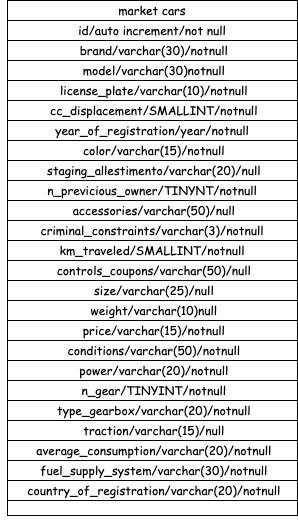

The diagram above was exported from draw.io. Its source (the exported page's mxGraphModel, read from the mxfile embedded in the PNG):
<mxGraphModel dx="946" dy="589" grid="1" gridSize="10" guides="1" tooltips="1" connect="1" arrows="1" fold="1" page="1" pageScale="1" pageWidth="827" pageHeight="1169" math="0" shadow="0">
  <root>
    <mxCell id="0" />
    <mxCell id="1" parent="0" />
    <mxCell id="2eht1A0UM8ij6Oc1U6w4-8" style="edgeStyle=orthogonalEdgeStyle;rounded=0;orthogonalLoop=1;jettySize=auto;html=1;exitX=0.5;exitY=1;exitDx=0;exitDy=0;fontFamily=Comic Sans MS;" edge="1" parent="1" source="2eht1A0UM8ij6Oc1U6w4-1">
      <mxGeometry relative="1" as="geometry">
        <mxPoint x="225" y="320" as="targetPoint" />
        <Array as="points">
          <mxPoint x="225" y="510" />
          <mxPoint x="80" y="510" />
          <mxPoint x="80" y="180" />
          <mxPoint x="225" y="180" />
        </Array>
      </mxGeometry>
    </mxCell>
    <mxCell id="2eht1A0UM8ij6Oc1U6w4-1" value="" style="whiteSpace=wrap;html=1;aspect=fixed;" vertex="1" parent="1">
      <mxGeometry x="80" y="225" width="290" height="290" as="geometry" />
    </mxCell>
    <mxCell id="2eht1A0UM8ij6Oc1U6w4-2" value="id/auto increment/not null" style="rounded=1;whiteSpace=wrap;html=1;arcSize=0;fontFamily=Comic Sans MS;" vertex="1" parent="1">
      <mxGeometry x="80" y="20" width="290" height="20" as="geometry" />
    </mxCell>
    <mxCell id="2eht1A0UM8ij6Oc1U6w4-4" value="&amp;nbsp;brand/varchar(30)/notnull" style="rounded=1;whiteSpace=wrap;html=1;arcSize=0;fontFamily=Comic Sans MS;" vertex="1" parent="1">
      <mxGeometry x="80" y="40" width="290" height="20" as="geometry" />
    </mxCell>
    <mxCell id="2eht1A0UM8ij6Oc1U6w4-5" value="&amp;nbsp;model/varchar(30)notnull" style="rounded=1;whiteSpace=wrap;html=1;arcSize=0;fontFamily=Comic Sans MS;" vertex="1" parent="1">
      <mxGeometry x="80" y="60" width="290" height="20" as="geometry" />
    </mxCell>
    <mxCell id="2eht1A0UM8ij6Oc1U6w4-6" value="&amp;nbsp;license_plate/varchar(10)/notnull" style="rounded=1;whiteSpace=wrap;html=1;arcSize=0;fontFamily=Comic Sans MS;" vertex="1" parent="1">
      <mxGeometry x="80" y="80" width="290" height="20" as="geometry" />
    </mxCell>
    <mxCell id="2eht1A0UM8ij6Oc1U6w4-7" value="&amp;nbsp;cc_displacement/SMALLINT/notnull" style="rounded=1;whiteSpace=wrap;html=1;arcSize=0;fontFamily=Comic Sans MS;" vertex="1" parent="1">
      <mxGeometry x="80" y="100" width="290" height="20" as="geometry" />
    </mxCell>
    <mxCell id="2eht1A0UM8ij6Oc1U6w4-9" value="year_of_registration/year/notnull" style="rounded=1;whiteSpace=wrap;html=1;arcSize=0;fontFamily=Comic Sans MS;" vertex="1" parent="1">
      <mxGeometry x="80" y="120" width="290" height="20" as="geometry" />
    </mxCell>
    <mxCell id="2eht1A0UM8ij6Oc1U6w4-10" value="&amp;nbsp;color/varchar(15)/notnull" style="rounded=1;whiteSpace=wrap;html=1;arcSize=0;fontFamily=Comic Sans MS;" vertex="1" parent="1">
      <mxGeometry x="80" y="140" width="290" height="20" as="geometry" />
    </mxCell>
    <mxCell id="2eht1A0UM8ij6Oc1U6w4-11" value="&amp;nbsp;staging_allestimento/varchar(20)/null" style="rounded=1;whiteSpace=wrap;html=1;arcSize=0;fontFamily=Comic Sans MS;" vertex="1" parent="1">
      <mxGeometry x="80" y="160" width="290" height="20" as="geometry" />
    </mxCell>
    <mxCell id="2eht1A0UM8ij6Oc1U6w4-12" value="n_previcious_owner/TINYNT/notnull" style="rounded=1;whiteSpace=wrap;html=1;arcSize=0;fontFamily=Comic Sans MS;" vertex="1" parent="1">
      <mxGeometry x="80" y="180" width="290" height="20" as="geometry" />
    </mxCell>
    <mxCell id="2eht1A0UM8ij6Oc1U6w4-13" value="&amp;nbsp;accessories/varchar(50)/null" style="rounded=1;whiteSpace=wrap;html=1;arcSize=0;fontFamily=Comic Sans MS;" vertex="1" parent="1">
      <mxGeometry x="80" y="200" width="290" height="20" as="geometry" />
    </mxCell>
    <mxCell id="2eht1A0UM8ij6Oc1U6w4-14" value="criminal_constraints/varchar(3)/notnull" style="rounded=1;whiteSpace=wrap;html=1;arcSize=0;fontFamily=Comic Sans MS;" vertex="1" parent="1">
      <mxGeometry x="80" y="220" width="290" height="20" as="geometry" />
    </mxCell>
    <mxCell id="2eht1A0UM8ij6Oc1U6w4-15" value="km_traveled/SMALLINT/notnull" style="rounded=1;whiteSpace=wrap;html=1;arcSize=0;fontFamily=Comic Sans MS;" vertex="1" parent="1">
      <mxGeometry x="80" y="240" width="290" height="20" as="geometry" />
    </mxCell>
    <mxCell id="2eht1A0UM8ij6Oc1U6w4-16" value="&amp;nbsp;controls_coupons/varchar(50)/null" style="rounded=1;whiteSpace=wrap;html=1;arcSize=0;fontFamily=Comic Sans MS;" vertex="1" parent="1">
      <mxGeometry x="80" y="260" width="290" height="20" as="geometry" />
    </mxCell>
    <mxCell id="2eht1A0UM8ij6Oc1U6w4-17" value="&amp;nbsp;size/varchar(25)/null" style="rounded=1;whiteSpace=wrap;html=1;arcSize=0;fontFamily=Comic Sans MS;" vertex="1" parent="1">
      <mxGeometry x="80" y="280" width="290" height="20" as="geometry" />
    </mxCell>
    <mxCell id="2eht1A0UM8ij6Oc1U6w4-19" value="&amp;nbsp;weight/varchar(10)null" style="rounded=1;whiteSpace=wrap;html=1;arcSize=0;fontFamily=Comic Sans MS;" vertex="1" parent="1">
      <mxGeometry x="80" y="300" width="290" height="20" as="geometry" />
    </mxCell>
    <mxCell id="2eht1A0UM8ij6Oc1U6w4-20" value="&amp;nbsp;price/varchar(15)/notnull" style="rounded=1;whiteSpace=wrap;html=1;arcSize=0;fontFamily=Comic Sans MS;" vertex="1" parent="1">
      <mxGeometry x="80" y="320" width="290" height="20" as="geometry" />
    </mxCell>
    <mxCell id="2eht1A0UM8ij6Oc1U6w4-21" value="&amp;nbsp;conditions/varchar(50)/notnull" style="rounded=1;whiteSpace=wrap;html=1;arcSize=0;fontFamily=Comic Sans MS;" vertex="1" parent="1">
      <mxGeometry x="80" y="340" width="290" height="20" as="geometry" />
    </mxCell>
    <mxCell id="2eht1A0UM8ij6Oc1U6w4-22" value="&amp;nbsp;power/varchar(20)/notnull" style="rounded=1;whiteSpace=wrap;html=1;arcSize=0;fontFamily=Comic Sans MS;" vertex="1" parent="1">
      <mxGeometry x="80" y="360" width="290" height="20" as="geometry" />
    </mxCell>
    <mxCell id="2eht1A0UM8ij6Oc1U6w4-23" value="&amp;nbsp;n_gear/TINYINT/notnull" style="rounded=1;whiteSpace=wrap;html=1;arcSize=0;fontFamily=Comic Sans MS;" vertex="1" parent="1">
      <mxGeometry x="80" y="380" width="290" height="20" as="geometry" />
    </mxCell>
    <mxCell id="2eht1A0UM8ij6Oc1U6w4-24" value="&amp;nbsp;type_gearbox/varchar(20)/notnull" style="rounded=1;whiteSpace=wrap;html=1;arcSize=0;fontFamily=Comic Sans MS;" vertex="1" parent="1">
      <mxGeometry x="80" y="400" width="290" height="20" as="geometry" />
    </mxCell>
    <mxCell id="2eht1A0UM8ij6Oc1U6w4-25" value="&amp;nbsp;traction/varchar(15)/null" style="rounded=1;whiteSpace=wrap;html=1;arcSize=0;fontFamily=Comic Sans MS;" vertex="1" parent="1">
      <mxGeometry x="80" y="420" width="290" height="20" as="geometry" />
    </mxCell>
    <mxCell id="2eht1A0UM8ij6Oc1U6w4-28" value="&amp;nbsp;average_consumption/varchar(20)/notnull" style="rounded=1;whiteSpace=wrap;html=1;arcSize=0;fontFamily=Comic Sans MS;" vertex="1" parent="1">
      <mxGeometry x="80" y="440" width="290" height="20" as="geometry" />
    </mxCell>
    <mxCell id="2eht1A0UM8ij6Oc1U6w4-30" value="&amp;nbsp;fuel_supply_system/varchar(30)/notnull" style="rounded=1;whiteSpace=wrap;html=1;arcSize=0;fontFamily=Comic Sans MS;" vertex="1" parent="1">
      <mxGeometry x="80" y="460" width="290" height="20" as="geometry" />
    </mxCell>
    <mxCell id="2eht1A0UM8ij6Oc1U6w4-31" value="&amp;nbsp;country_of_registration/varchar(20)/notnull" style="rounded=1;whiteSpace=wrap;html=1;arcSize=0;fontFamily=Comic Sans MS;" vertex="1" parent="1">
      <mxGeometry x="80" y="480" width="290" height="20" as="geometry" />
    </mxCell>
    <mxCell id="2eht1A0UM8ij6Oc1U6w4-32" value="&amp;nbsp;market cars&amp;nbsp;" style="rounded=1;whiteSpace=wrap;html=1;arcSize=0;fontFamily=Comic Sans MS;" vertex="1" parent="1">
      <mxGeometry x="80" width="290" height="20" as="geometry" />
    </mxCell>
    <mxCell id="2eht1A0UM8ij6Oc1U6w4-35" style="edgeStyle=orthogonalEdgeStyle;rounded=0;orthogonalLoop=1;jettySize=auto;html=1;exitX=0.5;exitY=1;exitDx=0;exitDy=0;fontFamily=Comic Sans MS;" edge="1" parent="1" source="2eht1A0UM8ij6Oc1U6w4-1" target="2eht1A0UM8ij6Oc1U6w4-1">
      <mxGeometry relative="1" as="geometry" />
    </mxCell>
  </root>
</mxGraphModel>